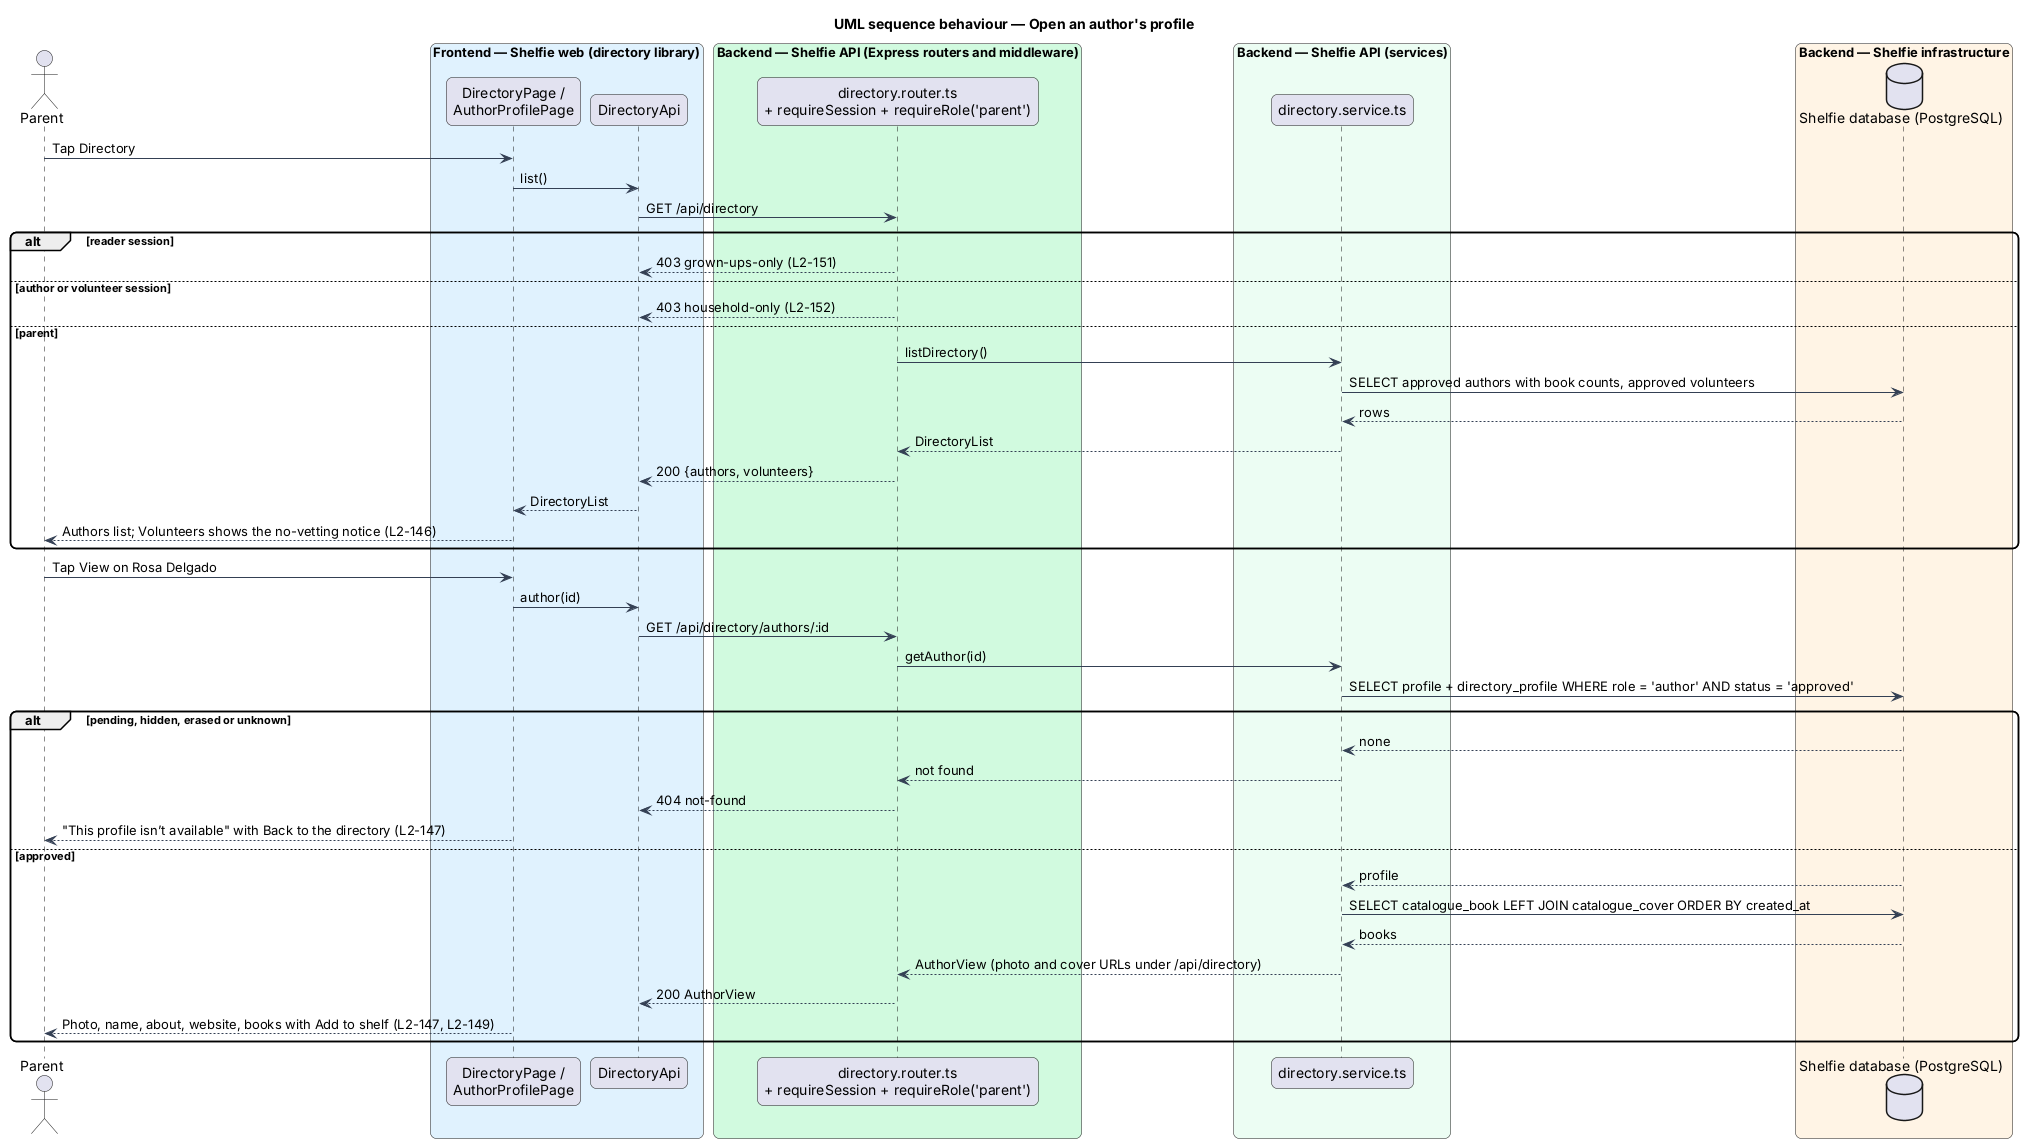

The diagram above was rendered by PlantUML. Its source (embedded in the PNG):
@startuml
title UML sequence behaviour — Open an author's profile
skinparam backgroundColor #FFFFFF
skinparam shadowing false
skinparam roundcorner 12
skinparam defaultFontName Arial
skinparam ArrowColor #344054
actor "Parent" as parent
box "Frontend — Shelfie web (directory library)" #E0F2FE
  participant "DirectoryPage /\nAuthorProfilePage" as page
  participant "DirectoryApi" as client
end box
box "Backend — Shelfie API (Express routers and middleware)" #D1FADF
  participant "directory.router.ts\n+ requireSession + requireRole('parent')" as router
end box
box "Backend — Shelfie API (services)" #ECFDF3
  participant "directory.service.ts" as service
end box
box "Backend — Shelfie infrastructure" #FFF4E5
  database "Shelfie database (PostgreSQL)" as db
end box

parent -> page : Tap Directory
page -> client : list()
client -> router : GET /api/directory
alt reader session
  router --> client : 403 grown-ups-only (L2-151)
else author or volunteer session
  router --> client : 403 household-only (L2-152)
else parent
  router -> service : listDirectory()
  service -> db : SELECT approved authors with book counts, approved volunteers
  db --> service : rows
  service --> router : DirectoryList
  router --> client : 200 {authors, volunteers}
  client --> page : DirectoryList
  page --> parent : Authors list; Volunteers shows the no-vetting notice (L2-146)
end
parent -> page : Tap View on Rosa Delgado
page -> client : author(id)
client -> router : GET /api/directory/authors/:id
router -> service : getAuthor(id)
service -> db : SELECT profile + directory_profile WHERE role = 'author' AND status = 'approved'
alt pending, hidden, erased or unknown
  db --> service : none
  service --> router : not found
  router --> client : 404 not-found
  page --> parent : "This profile isn’t available" with Back to the directory (L2-147)
else approved
  db --> service : profile
  service -> db : SELECT catalogue_book LEFT JOIN catalogue_cover ORDER BY created_at
  db --> service : books
  service --> router : AuthorView (photo and cover URLs under /api/directory)
  router --> client : 200 AuthorView
  page --> parent : Photo, name, about, website, books with Add to shelf (L2-147, L2-149)
end
@enduml